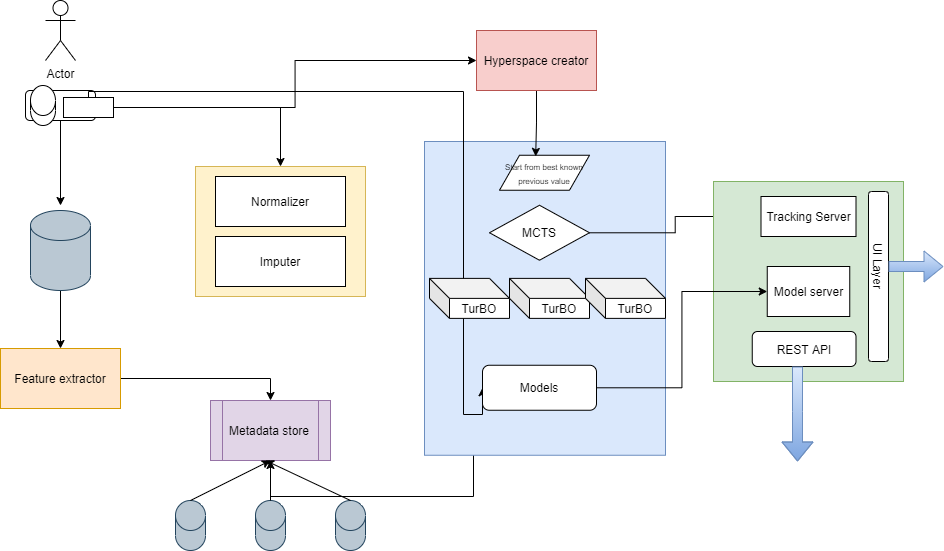

The diagram above was exported from draw.io. Its source (the exported page's mxGraphModel, read from the mxfile embedded in the PNG):
<mxGraphModel dx="1889" dy="707" grid="0" gridSize="10" guides="1" tooltips="1" connect="1" arrows="1" fold="1" page="0" pageScale="1" pageWidth="827" pageHeight="1169" math="0" shadow="0">
  <root>
    <mxCell id="0" />
    <mxCell id="1" parent="0" />
    <mxCell id="PRJL058bUPFUeDftU_0K-18" style="edgeStyle=orthogonalEdgeStyle;rounded=0;orthogonalLoop=1;jettySize=auto;html=1;entryX=0.5;entryY=0;entryDx=0;entryDy=0;" edge="1" parent="1" source="PRJL058bUPFUeDftU_0K-1" target="PRJL058bUPFUeDftU_0K-16">
      <mxGeometry relative="1" as="geometry" />
    </mxCell>
    <mxCell id="PRJL058bUPFUeDftU_0K-1" value="" style="shape=cylinder3;whiteSpace=wrap;html=1;boundedLbl=1;backgroundOutline=1;size=15;fillColor=#bac8d3;strokeColor=#23445d;" vertex="1" parent="1">
      <mxGeometry x="-93" y="229" width="60" height="80" as="geometry" />
    </mxCell>
    <mxCell id="PRJL058bUPFUeDftU_0K-2" value="" style="shape=cylinder3;whiteSpace=wrap;html=1;boundedLbl=1;backgroundOutline=1;size=15;fillColor=#bac8d3;strokeColor=#23445d;" vertex="1" parent="1">
      <mxGeometry x="52" y="519" width="30" height="50" as="geometry" />
    </mxCell>
    <mxCell id="PRJL058bUPFUeDftU_0K-5" value="" style="shape=cylinder3;whiteSpace=wrap;html=1;boundedLbl=1;backgroundOutline=1;size=15;fillColor=#bac8d3;strokeColor=#23445d;" vertex="1" parent="1">
      <mxGeometry x="132" y="519" width="30" height="50" as="geometry" />
    </mxCell>
    <mxCell id="PRJL058bUPFUeDftU_0K-6" value="" style="shape=cylinder3;whiteSpace=wrap;html=1;boundedLbl=1;backgroundOutline=1;size=15;fillColor=#bac8d3;strokeColor=#23445d;" vertex="1" parent="1">
      <mxGeometry x="212" y="519" width="30" height="50" as="geometry" />
    </mxCell>
    <mxCell id="PRJL058bUPFUeDftU_0K-10" value="" style="rounded=0;whiteSpace=wrap;html=1;fillColor=#fff2cc;strokeColor=#d6b656;" vertex="1" parent="1">
      <mxGeometry x="72" y="185" width="170" height="130" as="geometry" />
    </mxCell>
    <mxCell id="PRJL058bUPFUeDftU_0K-11" value="Normalizer" style="rounded=0;whiteSpace=wrap;html=1;" vertex="1" parent="1">
      <mxGeometry x="92" y="195" width="130" height="50" as="geometry" />
    </mxCell>
    <mxCell id="PRJL058bUPFUeDftU_0K-14" value="Imputer" style="rounded=0;whiteSpace=wrap;html=1;" vertex="1" parent="1">
      <mxGeometry x="92" y="255" width="130" height="50" as="geometry" />
    </mxCell>
    <mxCell id="PRJL058bUPFUeDftU_0K-53" style="edgeStyle=orthogonalEdgeStyle;rounded=0;orthogonalLoop=1;jettySize=auto;html=1;entryX=0;entryY=0;entryDx=0;entryDy=0;" edge="1" parent="1" source="PRJL058bUPFUeDftU_0K-15" target="PRJL058bUPFUeDftU_0K-40">
      <mxGeometry relative="1" as="geometry">
        <Array as="points">
          <mxPoint x="350" y="515" />
          <mxPoint x="350" y="206" />
        </Array>
      </mxGeometry>
    </mxCell>
    <mxCell id="PRJL058bUPFUeDftU_0K-15" value="Metadata store" style="shape=process;whiteSpace=wrap;html=1;backgroundOutline=1;fillColor=#e1d5e7;strokeColor=#9673a6;" vertex="1" parent="1">
      <mxGeometry x="87" y="419" width="120" height="60" as="geometry" />
    </mxCell>
    <mxCell id="PRJL058bUPFUeDftU_0K-19" style="edgeStyle=orthogonalEdgeStyle;rounded=0;orthogonalLoop=1;jettySize=auto;html=1;entryX=0.5;entryY=0;entryDx=0;entryDy=0;" edge="1" parent="1" source="PRJL058bUPFUeDftU_0K-16" target="PRJL058bUPFUeDftU_0K-15">
      <mxGeometry relative="1" as="geometry" />
    </mxCell>
    <mxCell id="PRJL058bUPFUeDftU_0K-16" value="Feature extractor" style="rounded=0;whiteSpace=wrap;html=1;fillColor=#ffe6cc;strokeColor=#d79b00;" vertex="1" parent="1">
      <mxGeometry x="-123" y="367" width="120" height="60" as="geometry" />
    </mxCell>
    <mxCell id="PRJL058bUPFUeDftU_0K-25" value="" style="endArrow=classic;html=1;exitX=0.5;exitY=0;exitDx=0;exitDy=0;exitPerimeter=0;entryX=0.5;entryY=1;entryDx=0;entryDy=0;" edge="1" parent="1" source="PRJL058bUPFUeDftU_0K-2" target="PRJL058bUPFUeDftU_0K-15">
      <mxGeometry width="50" height="50" relative="1" as="geometry">
        <mxPoint x="292" y="359" as="sourcePoint" />
        <mxPoint x="342" y="309" as="targetPoint" />
      </mxGeometry>
    </mxCell>
    <mxCell id="PRJL058bUPFUeDftU_0K-26" value="" style="endArrow=classic;html=1;exitX=0.5;exitY=0;exitDx=0;exitDy=0;exitPerimeter=0;" edge="1" parent="1" source="PRJL058bUPFUeDftU_0K-5" target="PRJL058bUPFUeDftU_0K-15">
      <mxGeometry width="50" height="50" relative="1" as="geometry">
        <mxPoint x="292" y="359" as="sourcePoint" />
        <mxPoint x="342" y="309" as="targetPoint" />
      </mxGeometry>
    </mxCell>
    <mxCell id="PRJL058bUPFUeDftU_0K-27" value="" style="endArrow=classic;html=1;exitX=0.5;exitY=0;exitDx=0;exitDy=0;exitPerimeter=0;" edge="1" parent="1" source="PRJL058bUPFUeDftU_0K-6">
      <mxGeometry width="50" height="50" relative="1" as="geometry">
        <mxPoint x="372" y="529" as="sourcePoint" />
        <mxPoint x="142" y="479" as="targetPoint" />
      </mxGeometry>
    </mxCell>
    <mxCell id="PRJL058bUPFUeDftU_0K-29" value="" style="rounded=0;whiteSpace=wrap;html=1;fillColor=#dae8fc;strokeColor=#6c8ebf;" vertex="1" parent="1">
      <mxGeometry x="301" y="160" width="241" height="313.75" as="geometry" />
    </mxCell>
    <mxCell id="PRJL058bUPFUeDftU_0K-30" value="Actor" style="shape=umlActor;verticalLabelPosition=bottom;verticalAlign=top;html=1;outlineConnect=0;" vertex="1" parent="1">
      <mxGeometry x="-78" y="19" width="30" height="60" as="geometry" />
    </mxCell>
    <mxCell id="PRJL058bUPFUeDftU_0K-31" value="" style="rounded=1;whiteSpace=wrap;html=1;" vertex="1" parent="1">
      <mxGeometry x="-98" y="109" width="70" height="30" as="geometry" />
    </mxCell>
    <mxCell id="PRJL058bUPFUeDftU_0K-32" value="" style="shape=cylinder3;whiteSpace=wrap;html=1;boundedLbl=1;backgroundOutline=1;size=15;" vertex="1" parent="1">
      <mxGeometry x="-93" y="104" width="25" height="40" as="geometry" />
    </mxCell>
    <mxCell id="PRJL058bUPFUeDftU_0K-36" style="edgeStyle=orthogonalEdgeStyle;rounded=0;orthogonalLoop=1;jettySize=auto;html=1;entryX=0.5;entryY=0;entryDx=0;entryDy=0;" edge="1" parent="1" source="PRJL058bUPFUeDftU_0K-34" target="PRJL058bUPFUeDftU_0K-10">
      <mxGeometry relative="1" as="geometry" />
    </mxCell>
    <mxCell id="PRJL058bUPFUeDftU_0K-48" style="edgeStyle=orthogonalEdgeStyle;rounded=0;orthogonalLoop=1;jettySize=auto;html=1;entryX=0;entryY=0.5;entryDx=0;entryDy=0;" edge="1" parent="1" source="PRJL058bUPFUeDftU_0K-34" target="PRJL058bUPFUeDftU_0K-47">
      <mxGeometry relative="1" as="geometry" />
    </mxCell>
    <mxCell id="PRJL058bUPFUeDftU_0K-61" style="edgeStyle=orthogonalEdgeStyle;rounded=0;orthogonalLoop=1;jettySize=auto;html=1;entryX=0;entryY=0.5;entryDx=0;entryDy=0;" edge="1" parent="1" source="PRJL058bUPFUeDftU_0K-34" target="PRJL058bUPFUeDftU_0K-52">
      <mxGeometry relative="1" as="geometry">
        <Array as="points">
          <mxPoint x="340" y="110" />
          <mxPoint x="340" y="433" />
        </Array>
      </mxGeometry>
    </mxCell>
    <mxCell id="PRJL058bUPFUeDftU_0K-34" value="" style="rounded=0;whiteSpace=wrap;html=1;" vertex="1" parent="1">
      <mxGeometry x="-60" y="116" width="50" height="20" as="geometry" />
    </mxCell>
    <mxCell id="PRJL058bUPFUeDftU_0K-35" value="" style="endArrow=classic;html=1;exitX=0.5;exitY=1;exitDx=0;exitDy=0;" edge="1" parent="1" source="PRJL058bUPFUeDftU_0K-31">
      <mxGeometry width="50" height="50" relative="1" as="geometry">
        <mxPoint x="217" y="274" as="sourcePoint" />
        <mxPoint x="-63" y="224" as="targetPoint" />
      </mxGeometry>
    </mxCell>
    <mxCell id="PRJL058bUPFUeDftU_0K-51" style="edgeStyle=orthogonalEdgeStyle;rounded=0;orthogonalLoop=1;jettySize=auto;html=1;entryX=0;entryY=0.5;entryDx=0;entryDy=0;" edge="1" parent="1" source="PRJL058bUPFUeDftU_0K-39" target="PRJL058bUPFUeDftU_0K-46">
      <mxGeometry relative="1" as="geometry" />
    </mxCell>
    <mxCell id="PRJL058bUPFUeDftU_0K-39" value="MCTS" style="rhombus;whiteSpace=wrap;html=1;" vertex="1" parent="1">
      <mxGeometry x="366" y="223.75" width="100" height="55" as="geometry" />
    </mxCell>
    <mxCell id="PRJL058bUPFUeDftU_0K-40" value="&lt;font style=&quot;font-size: 8px&quot;&gt;Start from best known previous value&lt;/font&gt;" style="shape=parallelogram;perimeter=parallelogramPerimeter;whiteSpace=wrap;html=1;fixedSize=1;" vertex="1" parent="1">
      <mxGeometry x="376" y="173.75" width="90" height="35" as="geometry" />
    </mxCell>
    <mxCell id="PRJL058bUPFUeDftU_0K-41" value="TurBO" style="shape=cube;whiteSpace=wrap;html=1;boundedLbl=1;backgroundOutline=1;darkOpacity=0.05;darkOpacity2=0.1;" vertex="1" parent="1">
      <mxGeometry x="306" y="296.88" width="80" height="40" as="geometry" />
    </mxCell>
    <mxCell id="PRJL058bUPFUeDftU_0K-42" value="TurBO" style="shape=cube;whiteSpace=wrap;html=1;boundedLbl=1;backgroundOutline=1;darkOpacity=0.05;darkOpacity2=0.1;" vertex="1" parent="1">
      <mxGeometry x="386" y="296.88" width="80" height="40" as="geometry" />
    </mxCell>
    <mxCell id="PRJL058bUPFUeDftU_0K-43" value="TurBO" style="shape=cube;whiteSpace=wrap;html=1;boundedLbl=1;backgroundOutline=1;darkOpacity=0.05;darkOpacity2=0.1;" vertex="1" parent="1">
      <mxGeometry x="462" y="296.88" width="80" height="40" as="geometry" />
    </mxCell>
    <mxCell id="PRJL058bUPFUeDftU_0K-45" value="" style="rounded=0;whiteSpace=wrap;html=1;fillColor=#d5e8d4;strokeColor=#82b366;" vertex="1" parent="1">
      <mxGeometry x="590" y="200" width="190" height="200" as="geometry" />
    </mxCell>
    <mxCell id="PRJL058bUPFUeDftU_0K-46" value="Tracking Server" style="rounded=0;whiteSpace=wrap;html=1;" vertex="1" parent="1">
      <mxGeometry x="637.5" y="215" width="95" height="40" as="geometry" />
    </mxCell>
    <mxCell id="PRJL058bUPFUeDftU_0K-49" style="edgeStyle=orthogonalEdgeStyle;rounded=0;orthogonalLoop=1;jettySize=auto;html=1;entryX=0.402;entryY=0.033;entryDx=0;entryDy=0;entryPerimeter=0;" edge="1" parent="1" source="PRJL058bUPFUeDftU_0K-47" target="PRJL058bUPFUeDftU_0K-40">
      <mxGeometry relative="1" as="geometry" />
    </mxCell>
    <mxCell id="PRJL058bUPFUeDftU_0K-47" value="Hyperspace creator" style="rounded=0;whiteSpace=wrap;html=1;fillColor=#f8cecc;strokeColor=#b85450;" vertex="1" parent="1">
      <mxGeometry x="353" y="49" width="120" height="60" as="geometry" />
    </mxCell>
    <mxCell id="PRJL058bUPFUeDftU_0K-55" style="edgeStyle=orthogonalEdgeStyle;rounded=0;orthogonalLoop=1;jettySize=auto;html=1;entryX=0;entryY=0.5;entryDx=0;entryDy=0;" edge="1" parent="1" source="PRJL058bUPFUeDftU_0K-52" target="PRJL058bUPFUeDftU_0K-54">
      <mxGeometry relative="1" as="geometry" />
    </mxCell>
    <mxCell id="PRJL058bUPFUeDftU_0K-52" value="Models" style="rounded=1;whiteSpace=wrap;html=1;" vertex="1" parent="1">
      <mxGeometry x="359" y="383.75" width="114" height="45" as="geometry" />
    </mxCell>
    <mxCell id="PRJL058bUPFUeDftU_0K-54" value="Model server" style="rounded=0;whiteSpace=wrap;html=1;" vertex="1" parent="1">
      <mxGeometry x="643.75" y="285" width="82.5" height="50" as="geometry" />
    </mxCell>
    <mxCell id="PRJL058bUPFUeDftU_0K-56" value="REST API" style="rounded=1;whiteSpace=wrap;html=1;" vertex="1" parent="1">
      <mxGeometry x="628.75" y="350" width="103.75" height="35" as="geometry" />
    </mxCell>
    <mxCell id="PRJL058bUPFUeDftU_0K-57" value="" style="shape=flexArrow;endArrow=classic;html=1;gradientColor=#7ea6e0;fillColor=#dae8fc;strokeColor=#6c8ebf;" edge="1" parent="1">
      <mxGeometry width="50" height="50" relative="1" as="geometry">
        <mxPoint x="674" y="385" as="sourcePoint" />
        <mxPoint x="674" y="480" as="targetPoint" />
        <Array as="points">
          <mxPoint x="674" y="430" />
        </Array>
      </mxGeometry>
    </mxCell>
    <mxCell id="PRJL058bUPFUeDftU_0K-58" value="" style="rounded=1;whiteSpace=wrap;html=1;rotation=90;" vertex="1" parent="1">
      <mxGeometry x="670" y="285" width="170" height="20" as="geometry" />
    </mxCell>
    <mxCell id="PRJL058bUPFUeDftU_0K-59" value="UI Layer" style="text;html=1;strokeColor=none;fillColor=none;align=center;verticalAlign=middle;whiteSpace=wrap;rounded=0;rotation=90;" vertex="1" parent="1">
      <mxGeometry x="720" y="275" width="70" height="20" as="geometry" />
    </mxCell>
    <mxCell id="PRJL058bUPFUeDftU_0K-62" value="" style="shape=flexArrow;endArrow=classic;html=1;exitX=0.5;exitY=0;exitDx=0;exitDy=0;gradientColor=#7ea6e0;fillColor=#dae8fc;strokeColor=#6c8ebf;" edge="1" parent="1" source="PRJL058bUPFUeDftU_0K-59">
      <mxGeometry width="50" height="50" relative="1" as="geometry">
        <mxPoint x="770" y="295" as="sourcePoint" />
        <mxPoint x="820" y="285" as="targetPoint" />
      </mxGeometry>
    </mxCell>
  </root>
</mxGraphModel>